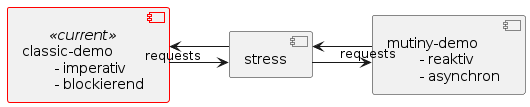

The diagram above was rendered by PlantUML. Its source (embedded in the PNG):
@startuml
left to right direction

skinparam linetype ortho

skinparam component<<current>> {
    BorderColor red
    BorderThickness 1
}

    component [classic-demo\n\t- imperativ\n\t- blockierend] as c <<current>>

    component [mutiny-demo\n\t- reaktiv\n\t- asynchron] as mt

    component [stress] as st

st --> c: requests
c --> st

st --> mt: requests
mt --> st
@enduml